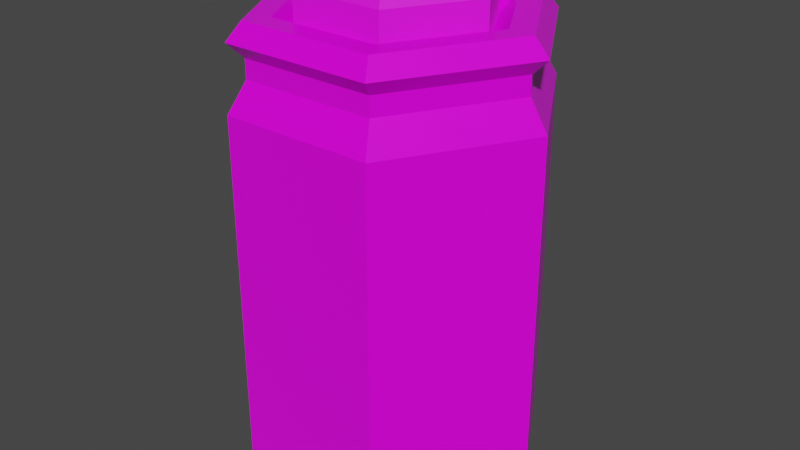 # Source: Green_Potion_2.blend  (saved by Blender 2.91.10; exported with 4.5.12 LTS)
import bpy
from mathutils import Matrix  # noqa: F401  (used for matrix-valued properties, if any)

bpy.ops.wm.read_factory_settings(use_empty=True)
scene = bpy.context.scene
scene.name = 'Scene'

# ---- collections
col_collection = bpy.data.collections.new('Collection'); scene.collection.children.link(col_collection)

# ---- images (referenced by path relative to the original .blend; pixels are not part of the script)
import os
ASSET_DIR = os.environ.get("B2B_ASSET_DIR", "")  # directory of the original .blend (textures are referenced by path, not embedded)
HERE = os.path.dirname(os.path.abspath(__file__))  # packed textures are extracted next to this script under _unpacked/

def load_image(name, relpath, width, height, colorspace="sRGB"):
    """Load a texture the original file referenced (path relative to the .blend, or extracted next to this script)."""
    p = next((c for c in (os.path.join(HERE, relpath), os.path.join(ASSET_DIR, relpath)) if relpath and os.path.exists(c)), "")
    if p:
        img = bpy.data.images.load(p, check_existing=True)
        img.name = name
    else:  # same state as the original file: an image datablock whose file is absent (Cycles renders it pink)
        img = bpy.data.images.new(name, width, height)
        img.source = "FILE"
        img.filepath = "//" + (relpath or name)
    img.colorspace_settings.name = colorspace
    return img
img_color_png_020 = load_image('Color.png.020', 'Color.png', 1024, 1024, 'sRGB')

# ---- materials (node trees are filled in below, after node groups)
mat_rhigh_020 = bpy.data.materials.new('RHIGH.020')
mat_rhigh_020.use_transparent_shadow = False
mat_rlow_020 = bpy.data.materials.new('RLOW.020')
mat_rlow_020.use_transparent_shadow = False

# ---- material node trees
mat_rhigh_020.use_nodes = True; mat_rhigh_020.node_tree.nodes.clear()
_N = mat_rhigh_020.node_tree.nodes; _L = mat_rhigh_020.node_tree.links
n0 = _N.new('ShaderNodeBsdfPrincipled'); n0.name = 'Principled BSDF'; n0.location = (10, 300)
n0.distribution = 'GGX'
n0.subsurface_method = 'BURLEY'
n0.inputs[2].default_value = 0.65
n0.inputs[3].default_value = 1.45
n0.inputs[27].default_value = (0.0, 0.0, 0.0, 1.0)
n0.inputs[28].default_value = 1.0
n1 = _N.new('ShaderNodeOutputMaterial'); n1.name = 'Material Output'; n1.location = (300, 300)
n2 = _N.new('ShaderNodeTexImage'); n2.name = 'Image Texture'; n2.location = (-280, 280)
n2.image = img_color_png_020
_L.new(n0.outputs[0], n1.inputs[0])
_L.new(n2.outputs[0], n0.inputs[0])
n1.is_active_output = True
mat_rlow_020.use_nodes = True; mat_rlow_020.node_tree.nodes.clear()
_N = mat_rlow_020.node_tree.nodes; _L = mat_rlow_020.node_tree.links
n0 = _N.new('ShaderNodeBsdfPrincipled'); n0.name = 'Principled BSDF'; n0.location = (10, 300)
n0.distribution = 'GGX'
n0.subsurface_method = 'BURLEY'
n0.inputs[2].default_value = 0.3
n0.inputs[3].default_value = 1.45
n0.inputs[27].default_value = (0.0, 0.0, 0.0, 1.0)
n0.inputs[28].default_value = 1.0
n1 = _N.new('ShaderNodeOutputMaterial'); n1.name = 'Material Output'; n1.location = (300, 300)
n2 = _N.new('ShaderNodeTexImage'); n2.name = 'Image Texture'; n2.location = (-280, 280)
n2.image = img_color_png_020
_L.new(n0.outputs[0], n1.inputs[0])
_L.new(n2.outputs[0], n0.inputs[0])
n1.is_active_output = True

# ---- world
world_world = bpy.data.worlds.new('World'); scene.world = world_world
world_world.use_nodes = True; world_world.node_tree.nodes.clear()
_N = world_world.node_tree.nodes; _L = world_world.node_tree.links
n0 = _N.new('ShaderNodeOutputWorld'); n0.name = 'World Output'; n0.location = (300, 300)
n1 = _N.new('ShaderNodeBackground'); n1.name = 'Background'; n1.location = (10, 300)
n1.inputs[0].default_value = (0.05088, 0.05088, 0.05088, 1.0)
_L.new(n1.outputs[0], n0.inputs[0])
n0.is_active_output = True
world_world.color = (0.05088, 0.05088, 0.05088)
world_world.use_sun_shadow = False
world_world.sun_shadow_jitter_overblur = 0.0

# ---- meshes
me_cylinder_045 = bpy.data.meshes.new('Cylinder.045')
me_cylinder_045.from_pydata([(-0.03156, 0.05429, 0.1835), (-0.03506, 0.06034, 0.173), (-0.06296, -9.572e-05, 0.1835), (-0.06996, -9.571e-05, 0.173), (-0.03156, -0.05448, 0.1835), (-0.03506, -0.06054, 0.173), (0.03123, -0.05448, 0.1835), (0.03473, -0.06054, 0.173), (0.06263, -9.57e-05, 0.1835), (0.06962, -9.57e-05, 0.173), (0.03123, 0.05429, 0.1835), (0.03473, 0.06034, 0.173), (-0.03506, 0.06034, 0.13), (-0.06996, -9.571e-05, 0.13), (0.03473, 0.06034, 0.13), (-0.03506, -0.06054, 0.13), (0.03473, -0.06054, 0.13), (0.06962, -9.57e-05, 0.13), (-0.05251, -0.03032, 0.13), (0.05218, 0.03012, 0.13), (-0.05176, 0.0897, -0.1842), (-0.05753, 0.09969, -0.1668), (0.0518, 0.0897, -0.1842), (0.05757, 0.09969, -0.1668), (0.1036, 1.135e-05, -0.1842), (0.1151, 1.135e-05, -0.1668), (0.0518, -0.08968, -0.1842), (0.05757, -0.09967, -0.1668), (-0.05176, -0.08968, -0.1842), (-0.05753, -0.09967, -0.1668), (-0.1035, 1.134e-05, -0.1842), (-0.1151, 1.134e-05, -0.1668), (-0.05753, 0.09969, 0.09699), (0.05757, 0.09969, 0.09699), (0.1151, 1.132e-05, 0.09699), (0.05757, -0.09967, 0.09699), (-0.05753, -0.09967, 0.09699), (-0.1151, 1.131e-05, 0.09699), (-0.05083, 0.08808, 0.119), (0.05087, 0.08808, 0.119), (0.1017, 1.132e-05, 0.119), (0.05087, -0.08806, 0.119), (-0.05083, -0.08806, 0.119), (-0.1017, 1.131e-05, 0.119), (-0.05083, 0.08808, 0.1329), (0.05087, 0.08808, 0.1329), (0.1017, 1.132e-05, 0.1329), (0.05087, -0.08806, 0.1329), (-0.05083, -0.08806, 0.1329), (-0.1017, 1.131e-05, 0.1329), (-0.05666, 0.09818, 0.144), (0.0567, 0.09818, 0.144), (0.1134, 1.132e-05, 0.144), (0.0567, -0.09816, 0.144), (-0.05666, -0.09816, 0.144), (-0.1133, 1.131e-05, 0.144), (-0.05115, 0.08864, 0.157), (0.05119, 0.08864, 0.157), (0.1024, 1.131e-05, 0.157), (0.05119, -0.08862, 0.157), (-0.05115, -0.08862, 0.157), (-0.1023, 1.131e-05, 0.157), (-0.0419, 0.07262, 0.157), (0.04194, 0.07262, 0.157), (0.08386, 1.131e-05, 0.157), (0.04194, -0.07259, 0.157), (-0.0419, -0.07259, 0.157), (-0.08382, 1.131e-05, 0.157), (-0.03472, 0.06018, 0.1449), (0.03476, 0.06018, 0.1449), (0.0695, 1.131e-05, 0.1449), (0.03476, -0.06016, 0.1449), (-0.03472, -0.06016, 0.1449), (-0.06946, 1.131e-05, 0.1449)], [], [(1, 3, 2, 0), (3, 5, 4, 2), (5, 7, 6, 4), (7, 9, 8, 6), (9, 11, 10, 8), (11, 1, 0, 10), (0, 2, 4, 6, 8, 10), (1, 12, 13, 3), (5, 15, 16, 7), (11, 14, 12, 1), (9, 17, 19, 14, 11), (7, 16, 17, 9), (3, 13, 18, 15, 5), (23, 33, 34, 25), (27, 35, 36, 29), (29, 36, 37, 31), (31, 37, 32, 21), (25, 34, 35, 27), (21, 23, 22, 20), (23, 25, 24, 22), (25, 27, 26, 24), (27, 29, 28, 26), (29, 31, 30, 28), (31, 21, 20, 30), (20, 22, 24, 26, 28, 30), (21, 32, 33, 23), (32, 37, 43, 38), (36, 35, 41, 42), (34, 33, 39, 40), (37, 36, 42, 43), (35, 34, 40, 41), (33, 32, 38, 39), (43, 42, 48, 49), (41, 40, 46, 47), (39, 38, 44, 45), (38, 43, 49, 44), (42, 41, 47, 48), (40, 39, 45, 46), (44, 49, 55, 50), (48, 47, 53, 54), (46, 45, 51, 52), (49, 48, 54, 55), (47, 46, 52, 53), (45, 44, 50, 51), (55, 54, 60, 61), (53, 52, 58, 59), (51, 50, 56, 57), (50, 55, 61, 56), (54, 53, 59, 60), (52, 51, 57, 58), (61, 60, 66, 67), (59, 58, 64, 65), (57, 56, 62, 63), (56, 61, 67, 62), (60, 59, 65, 66), (58, 57, 63, 64), (62, 67, 73, 68), (66, 65, 71, 72), (64, 63, 69, 70), (67, 66, 72, 73), (65, 64, 70, 71), (63, 62, 68, 69)])
me_cylinder_045.polygons.foreach_set('material_index', [0, 0, 0, 0, 0, 0, 0, 0, 0, 0, 0, 0, 0, 1, 1, 1, 1, 1, 1, 1, 1, 1, 1, 1, 1, 1, 1, 1, 1, 1, 1, 1, 1, 1, 1, 1, 1, 1, 1, 1, 1, 1, 1, 1, 1, 1, 1, 1, 1, 1, 1, 1, 1, 1, 1, 1, 1, 1, 1, 1, 1, 1])
_uv = me_cylinder_045.uv_layers.new(name='UVMap')
_uv.uv.foreach_set('vector', [0.7283, 0.9871, 0.7282, 0.9871, 0.7282, 0.9871, 0.7283, 0.9871, 0.7282, 0.9871, 0.728, 0.9871, 0.728, 0.9871, 0.7282, 0.9871, 0.728, 0.9871, 0.7279, 0.9871, 0.7279, 0.9871, 0.728, 0.9871, 0.7279, 0.9871, 0.7277, 0.9871, 0.7277, 0.9871, 0.7279, 0.9871, 0.7277, 0.9871, 0.7276, 0.9871, 0.7276, 0.9871, 0.7277, 0.9871, 0.7276, 0.9871, 0.7274, 0.9871, 0.7274, 0.9871, 0.7276, 0.9871, 0.7281, 0.987, 0.7283, 0.9869, 0.7283, 0.9867, 0.7281, 0.9866, 0.7279, 0.9867, 0.7279, 0.9869, 0.7283, 0.9871, 0.7283, 0.9872, 0.7282, 0.9872, 0.7282, 0.9871, 0.728, 0.9871, 0.728, 0.9872, 0.7279, 0.9872, 0.7279, 0.9871, 0.7276, 0.9871, 0.7276, 0.9872, 0.7274, 0.9872, 0.7274, 0.9871, 0.7277, 0.9871, 0.7277, 0.9872, 0.7276, 0.9872, 0.7276, 0.9872, 0.7276, 0.9871, 0.7279, 0.9871, 0.7279, 0.9872, 0.7277, 0.9872, 0.7277, 0.9871, 0.7282, 0.9871, 0.7282, 0.9872, 0.7281, 0.9872, 0.728, 0.9872, 0.728, 0.9871, 0.3836, 0.7445, 0.3836, 0.7449, 0.3835, 0.7449, 0.3835, 0.7445, 0.3833, 0.7445, 0.3833, 0.7449, 0.3832, 0.7449, 0.3832, 0.7445, 0.3832, 0.7445, 0.3832, 0.7449, 0.3831, 0.7449, 0.3831, 0.7445, 0.3831, 0.7445, 0.3831, 0.7449, 0.3829, 0.7449, 0.3829, 0.7445, 0.3835, 0.7445, 0.3835, 0.7449, 0.3833, 0.7449, 0.3833, 0.7445, 0.3838, 0.7445, 0.3836, 0.7445, 0.3836, 0.7444, 0.3838, 0.7444, 0.3836, 0.7445, 0.3835, 0.7445, 0.3835, 0.7444, 0.3836, 0.7444, 0.3835, 0.7445, 0.3833, 0.7445, 0.3834, 0.7444, 0.3835, 0.7444, 0.3833, 0.7445, 0.3832, 0.7445, 0.3832, 0.7444, 0.3833, 0.7444, 0.3832, 0.7445, 0.3831, 0.7445, 0.3831, 0.7444, 0.3832, 0.7444, 0.3831, 0.7445, 0.3829, 0.7445, 0.3829, 0.7444, 0.383, 0.7444, 0.3836, 0.7444, 0.3837, 0.7443, 0.3837, 0.7441, 0.3836, 0.744, 0.3834, 0.7441, 0.3834, 0.7443, 0.3838, 0.7445, 0.3838, 0.7449, 0.3836, 0.7449, 0.3836, 0.7445, 0.3829, 0.7449, 0.3831, 0.7449, 0.3831, 0.7449, 0.3829, 0.7449, 0.3832, 0.7449, 0.3833, 0.7449, 0.3833, 0.7449, 0.3832, 0.7449, 0.3835, 0.7449, 0.3836, 0.7449, 0.3836, 0.7449, 0.3835, 0.7449, 0.3831, 0.7449, 0.3832, 0.7449, 0.3832, 0.7449, 0.3831, 0.7449, 0.3833, 0.7449, 0.3835, 0.7449, 0.3835, 0.7449, 0.3833, 0.7449, 0.3836, 0.7449, 0.3838, 0.7449, 0.3838, 0.7449, 0.3836, 0.7449, 0.3831, 0.7449, 0.3832, 0.7449, 0.3832, 0.7449, 0.3831, 0.7449, 0.3833, 0.7449, 0.3835, 0.7449, 0.3835, 0.7449, 0.3833, 0.7449, 0.3836, 0.7449, 0.3838, 0.7449, 0.3838, 0.7449, 0.3836, 0.7449, 0.3829, 0.7449, 0.3831, 0.7449, 0.3831, 0.7449, 0.3829, 0.7449, 0.3832, 0.7449, 0.3833, 0.7449, 0.3833, 0.7449, 0.3832, 0.7449, 0.3835, 0.7449, 0.3836, 0.7449, 0.3836, 0.7449, 0.3835, 0.7449, 0.3829, 0.7449, 0.3831, 0.7449, 0.3831, 0.7449, 0.3829, 0.7449, 0.3832, 0.7449, 0.3833, 0.7449, 0.3833, 0.7449, 0.3832, 0.7449, 0.3835, 0.7449, 0.3836, 0.7449, 0.3836, 0.7449, 0.3835, 0.7449, 0.3831, 0.7449, 0.3832, 0.7449, 0.3832, 0.7449, 0.3831, 0.7449, 0.3833, 0.7449, 0.3835, 0.7449, 0.3835, 0.7449, 0.3833, 0.7449, 0.3836, 0.7449, 0.3838, 0.7449, 0.3838, 0.7449, 0.3836, 0.7449, 0.3831, 0.7449, 0.3832, 0.7449, 0.3832, 0.7449, 0.3831, 0.7449, 0.3833, 0.7449, 0.3835, 0.7449, 0.3835, 0.7449, 0.3833, 0.7449, 0.3836, 0.7449, 0.3838, 0.7449, 0.3838, 0.7449, 0.3836, 0.7449, 0.3829, 0.7449, 0.3831, 0.7449, 0.3831, 0.7449, 0.3829, 0.7449, 0.3832, 0.7449, 0.3833, 0.7449, 0.3833, 0.7449, 0.3832, 0.7449, 0.3835, 0.7449, 0.3836, 0.7449, 0.3836, 0.7449, 0.3835, 0.7449, 0.3831, 0.7449, 0.3832, 0.7449, 0.3832, 0.7449, 0.3831, 0.7449, 0.3833, 0.7449, 0.3835, 0.7449, 0.3835, 0.7449, 0.3833, 0.7449, 0.3836, 0.7449, 0.3838, 0.7449, 0.3838, 0.7449, 0.3836, 0.7449, 0.3829, 0.7449, 0.3831, 0.7449, 0.3831, 0.7449, 0.3829, 0.7449, 0.3832, 0.7449, 0.3833, 0.7449, 0.3833, 0.7449, 0.3832, 0.7449, 0.3835, 0.7449, 0.3836, 0.7449, 0.3836, 0.7449, 0.3835, 0.7449, 0.3829, 0.7449, 0.3831, 0.7449, 0.3831, 0.7449, 0.3829, 0.7449, 0.3832, 0.7449, 0.3833, 0.7449, 0.3833, 0.7449, 0.3832, 0.7449, 0.3835, 0.7449, 0.3836, 0.7449, 0.3836, 0.7449, 0.3835, 0.7449, 0.3831, 0.7449, 0.3832, 0.7449, 0.3832, 0.7449, 0.3831, 0.7449, 0.3833, 0.7449, 0.3835, 0.7449, 0.3835, 0.7449, 0.3833, 0.7449, 0.3836, 0.7449, 0.3838, 0.7449, 0.3838, 0.7449, 0.3836, 0.7449])
me_cylinder_045.materials.append(mat_rhigh_020)
me_cylinder_045.materials.append(mat_rlow_020)
me_cylinder_045.use_remesh_fix_poles = True
me_cylinder_045.use_remesh_preserve_attributes = False
me_cylinder_045.use_mirror_vertex_groups = False
me_cylinder_045.update()

# ---- objects
ob_green_potion_2 = bpy.data.objects.new('Green_Potion_2', me_cylinder_045)

# ---- transforms, parenting, visibility, modifiers, constraints
ob_green_potion_2.location = (0.0, 0.0, 0.0)
ob_green_potion_2.lineart.crease_threshold = 0.0

# ---- collection membership
col_collection.objects.link(ob_green_potion_2)

# ---- scene / render settings (as saved in the file)
scene.frame_start = 1; scene.frame_end = 250; scene.frame_set(1)
scene.render.engine = 'BLENDER_EEVEE_NEXT'
scene.cycles.use_denoising = False
scene.cycles.samples = 128
scene.cycles.sampling_pattern = 'TABULATED_SOBOL'
scene.cycles.use_adaptive_sampling = False
scene.cycles.use_light_tree = False
scene.view_settings.view_transform = 'Filmic'
bpy.context.view_layer.update()

# ---- added for rendering (the .blend has no active camera and no usable light): camera, sun
cam_auto = bpy.data.cameras.new('AutoCamera')
cam_auto.lens = 50.0
cam_auto.sensor_width = 36.0
cam_auto.clip_end = 1000.0
ob_auto_camera = bpy.data.objects.new('AutoCamera', cam_auto)
scene.collection.objects.link(ob_auto_camera)
ob_auto_camera.location = (0.44175, -0.530066, 0.353056)
ob_auto_camera.rotation_euler = (1.09748, -7.21219e-08, 0.694738)
scene.camera = ob_auto_camera
light_auto_sun = bpy.data.lights.new('AutoSun', 'SUN')
light_auto_sun.energy = 3.0
light_auto_sun.angle = 0.0523599
ob_auto_sun = bpy.data.objects.new('AutoSun', light_auto_sun)
scene.collection.objects.link(ob_auto_sun)
ob_auto_sun.rotation_euler = (0.872665, 0.174533, 0.523599)
bpy.context.view_layer.update()
